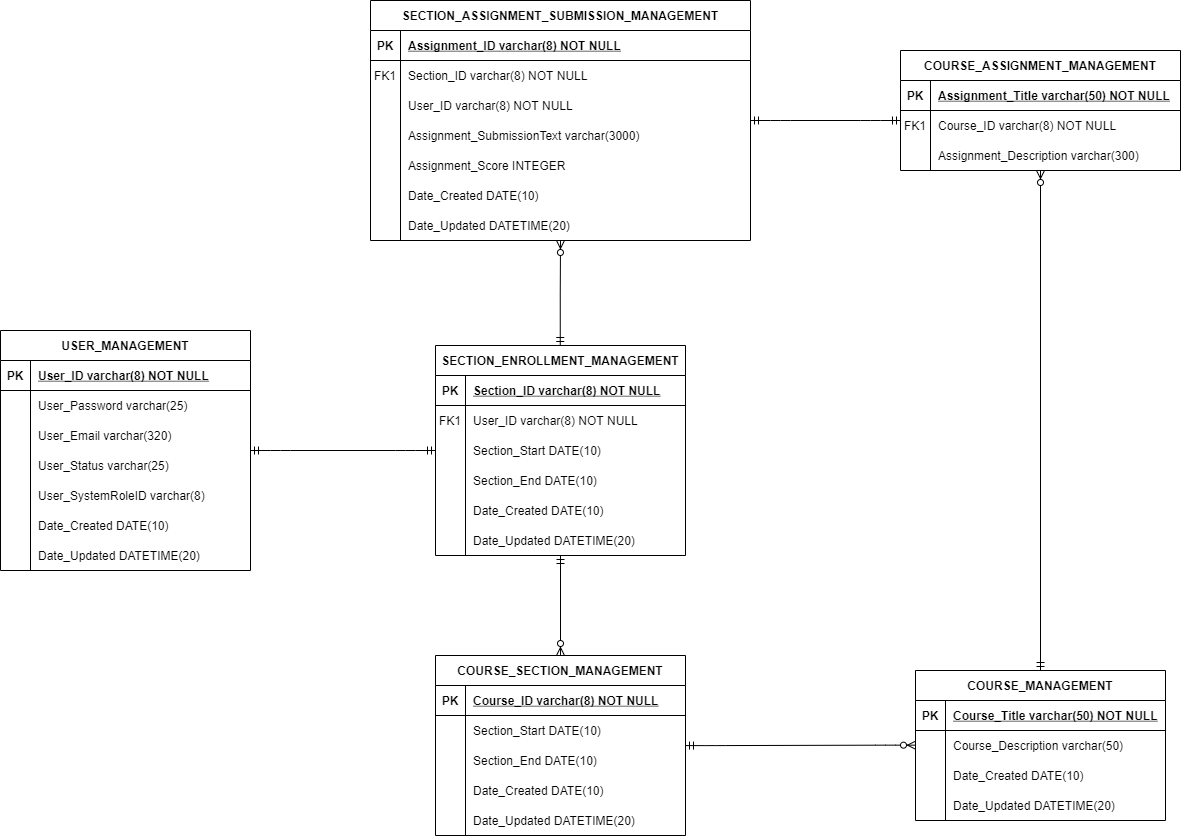

The diagram above was exported from draw.io. Its source (the exported page's mxGraphModel, read from the mxfile embedded in the PNG):
<mxGraphModel dx="1183" dy="2813" grid="1" gridSize="10" guides="1" tooltips="1" connect="1" arrows="1" fold="1" page="1" pageScale="1" pageWidth="850" pageHeight="1100" math="0" shadow="0" extFonts="Permanent Marker^https://fonts.googleapis.com/css?family=Permanent+Marker">
  <root>
    <mxCell id="0" />
    <mxCell id="1" parent="0" />
    <mxCell id="C-vyLk0tnHw3VtMMgP7b-2" value="COURSE_MANAGEMENT" style="shape=table;startSize=30;container=1;collapsible=1;childLayout=tableLayout;fixedRows=1;rowLines=0;fontStyle=1;align=center;resizeLast=1;" parent="1" vertex="1">
      <mxGeometry x="1390" y="440" width="250" height="150" as="geometry" />
    </mxCell>
    <mxCell id="C-vyLk0tnHw3VtMMgP7b-3" value="" style="shape=partialRectangle;collapsible=0;dropTarget=0;pointerEvents=0;fillColor=none;points=[[0,0.5],[1,0.5]];portConstraint=eastwest;top=0;left=0;right=0;bottom=1;" parent="C-vyLk0tnHw3VtMMgP7b-2" vertex="1">
      <mxGeometry y="30" width="250" height="30" as="geometry" />
    </mxCell>
    <mxCell id="C-vyLk0tnHw3VtMMgP7b-4" value="PK" style="shape=partialRectangle;overflow=hidden;connectable=0;fillColor=none;top=0;left=0;bottom=0;right=0;fontStyle=1;" parent="C-vyLk0tnHw3VtMMgP7b-3" vertex="1">
      <mxGeometry width="30" height="30" as="geometry" />
    </mxCell>
    <mxCell id="C-vyLk0tnHw3VtMMgP7b-5" value="Course_Title varchar(50) NOT NULL " style="shape=partialRectangle;overflow=hidden;connectable=0;fillColor=none;top=0;left=0;bottom=0;right=0;align=left;spacingLeft=6;fontStyle=5;" parent="C-vyLk0tnHw3VtMMgP7b-3" vertex="1">
      <mxGeometry x="30" width="220" height="30" as="geometry" />
    </mxCell>
    <mxCell id="ivxS6ZxvNAmjVgek4Ka0-105" style="edgeStyle=orthogonalEdgeStyle;fontSize=11;html=1;endArrow=ERzeroToMany;startArrow=ERmandOne;fontFamily=Helvetica;fontColor=#000000;align=center;strokeColor=#000000;entryX=0.5;entryY=0;entryDx=0;entryDy=0;exitX=0.5;exitY=1;exitDx=0;exitDy=0;" edge="1" parent="1" source="ivxS6ZxvNAmjVgek4Ka0-66" target="C-vyLk0tnHw3VtMMgP7b-13">
      <mxGeometry relative="1" as="geometry">
        <mxPoint x="1035" y="740" as="targetPoint" />
        <mxPoint x="1035" y="330" as="sourcePoint" />
      </mxGeometry>
    </mxCell>
    <mxCell id="C-vyLk0tnHw3VtMMgP7b-13" value="COURSE_SECTION_MANAGEMENT" style="shape=table;startSize=30;container=1;collapsible=1;childLayout=tableLayout;fixedRows=1;rowLines=0;fontStyle=1;align=center;resizeLast=1;" parent="1" vertex="1">
      <mxGeometry x="910" y="425" width="250" height="180" as="geometry" />
    </mxCell>
    <mxCell id="C-vyLk0tnHw3VtMMgP7b-14" value="" style="shape=partialRectangle;collapsible=0;dropTarget=0;pointerEvents=0;fillColor=none;points=[[0,0.5],[1,0.5]];portConstraint=eastwest;top=0;left=0;right=0;bottom=1;" parent="C-vyLk0tnHw3VtMMgP7b-13" vertex="1">
      <mxGeometry y="30" width="250" height="30" as="geometry" />
    </mxCell>
    <mxCell id="C-vyLk0tnHw3VtMMgP7b-15" value="PK" style="shape=partialRectangle;overflow=hidden;connectable=0;fillColor=none;top=0;left=0;bottom=0;right=0;fontStyle=1;" parent="C-vyLk0tnHw3VtMMgP7b-14" vertex="1">
      <mxGeometry width="30" height="30" as="geometry" />
    </mxCell>
    <mxCell id="C-vyLk0tnHw3VtMMgP7b-16" value="Course_ID varchar(8) NOT NULL " style="shape=partialRectangle;overflow=hidden;connectable=0;fillColor=none;top=0;left=0;bottom=0;right=0;align=left;spacingLeft=6;fontStyle=5;" parent="C-vyLk0tnHw3VtMMgP7b-14" vertex="1">
      <mxGeometry x="30" width="220" height="30" as="geometry" />
    </mxCell>
    <mxCell id="C-vyLk0tnHw3VtMMgP7b-20" value="" style="shape=partialRectangle;collapsible=0;dropTarget=0;pointerEvents=0;fillColor=none;points=[[0,0.5],[1,0.5]];portConstraint=eastwest;top=0;left=0;right=0;bottom=0;" parent="C-vyLk0tnHw3VtMMgP7b-13" vertex="1">
      <mxGeometry y="60" width="250" height="30" as="geometry" />
    </mxCell>
    <mxCell id="C-vyLk0tnHw3VtMMgP7b-21" value="" style="shape=partialRectangle;overflow=hidden;connectable=0;fillColor=none;top=0;left=0;bottom=0;right=0;" parent="C-vyLk0tnHw3VtMMgP7b-20" vertex="1">
      <mxGeometry width="30" height="30" as="geometry" />
    </mxCell>
    <mxCell id="C-vyLk0tnHw3VtMMgP7b-22" value="" style="shape=partialRectangle;overflow=hidden;connectable=0;fillColor=none;top=0;left=0;bottom=0;right=0;align=left;spacingLeft=6;" parent="C-vyLk0tnHw3VtMMgP7b-20" vertex="1">
      <mxGeometry x="30" width="220" height="30" as="geometry" />
    </mxCell>
    <mxCell id="C-vyLk0tnHw3VtMMgP7b-23" value="USER_MANAGEMENT" style="shape=table;startSize=30;container=1;collapsible=1;childLayout=tableLayout;fixedRows=1;rowLines=0;fontStyle=1;align=center;resizeLast=1;" parent="1" vertex="1">
      <mxGeometry x="475" y="100" width="250" height="240" as="geometry" />
    </mxCell>
    <mxCell id="C-vyLk0tnHw3VtMMgP7b-24" value="" style="shape=partialRectangle;collapsible=0;dropTarget=0;pointerEvents=0;fillColor=none;points=[[0,0.5],[1,0.5]];portConstraint=eastwest;top=0;left=0;right=0;bottom=1;" parent="C-vyLk0tnHw3VtMMgP7b-23" vertex="1">
      <mxGeometry y="30" width="250" height="30" as="geometry" />
    </mxCell>
    <mxCell id="C-vyLk0tnHw3VtMMgP7b-25" value="PK" style="shape=partialRectangle;overflow=hidden;connectable=0;fillColor=none;top=0;left=0;bottom=0;right=0;fontStyle=1;" parent="C-vyLk0tnHw3VtMMgP7b-24" vertex="1">
      <mxGeometry width="30" height="30" as="geometry" />
    </mxCell>
    <mxCell id="C-vyLk0tnHw3VtMMgP7b-26" value="User_ID varchar(8) NOT NULL " style="shape=partialRectangle;overflow=hidden;connectable=0;fillColor=none;top=0;left=0;bottom=0;right=0;align=left;spacingLeft=6;fontStyle=5;" parent="C-vyLk0tnHw3VtMMgP7b-24" vertex="1">
      <mxGeometry x="30" width="220" height="30" as="geometry" />
    </mxCell>
    <mxCell id="C-vyLk0tnHw3VtMMgP7b-27" value="" style="shape=partialRectangle;collapsible=0;dropTarget=0;pointerEvents=0;fillColor=none;points=[[0,0.5],[1,0.5]];portConstraint=eastwest;top=0;left=0;right=0;bottom=0;" parent="C-vyLk0tnHw3VtMMgP7b-23" vertex="1">
      <mxGeometry y="60" width="250" height="30" as="geometry" />
    </mxCell>
    <mxCell id="C-vyLk0tnHw3VtMMgP7b-28" value="" style="shape=partialRectangle;overflow=hidden;connectable=0;fillColor=none;top=0;left=0;bottom=0;right=0;" parent="C-vyLk0tnHw3VtMMgP7b-27" vertex="1">
      <mxGeometry width="30" height="30" as="geometry" />
    </mxCell>
    <mxCell id="C-vyLk0tnHw3VtMMgP7b-29" value="User_Password varchar(25)" style="shape=partialRectangle;overflow=hidden;connectable=0;fillColor=none;top=0;left=0;bottom=0;right=0;align=left;spacingLeft=6;" parent="C-vyLk0tnHw3VtMMgP7b-27" vertex="1">
      <mxGeometry x="30" width="220" height="30" as="geometry" />
    </mxCell>
    <mxCell id="ivxS6ZxvNAmjVgek4Ka0-32" value="User_Email varchar(320)" style="shape=partialRectangle;overflow=hidden;connectable=0;fillColor=none;top=0;left=0;bottom=0;right=0;align=left;spacingLeft=6;" vertex="1" parent="1">
      <mxGeometry x="505" y="190" width="220" height="30" as="geometry" />
    </mxCell>
    <mxCell id="ivxS6ZxvNAmjVgek4Ka0-33" value="User_Status varchar(25)" style="shape=partialRectangle;overflow=hidden;connectable=0;fillColor=none;top=0;left=0;bottom=0;right=0;align=left;spacingLeft=6;" vertex="1" parent="1">
      <mxGeometry x="505" y="220" width="220" height="30" as="geometry" />
    </mxCell>
    <mxCell id="ivxS6ZxvNAmjVgek4Ka0-34" value="User_SystemRoleID varchar(8)" style="shape=partialRectangle;overflow=hidden;connectable=0;fillColor=none;top=0;left=0;bottom=0;right=0;align=left;spacingLeft=6;" vertex="1" parent="1">
      <mxGeometry x="505" y="250" width="220" height="30" as="geometry" />
    </mxCell>
    <mxCell id="ivxS6ZxvNAmjVgek4Ka0-35" value="Date_Created DATE(10)" style="shape=partialRectangle;overflow=hidden;connectable=0;fillColor=none;top=0;left=0;bottom=0;right=0;align=left;spacingLeft=6;" vertex="1" parent="1">
      <mxGeometry x="505" y="280" width="220" height="30" as="geometry" />
    </mxCell>
    <mxCell id="ivxS6ZxvNAmjVgek4Ka0-36" value="Date_Updated DATETIME(20)" style="shape=partialRectangle;overflow=hidden;connectable=0;fillColor=none;top=0;left=0;bottom=0;right=0;align=left;spacingLeft=6;" vertex="1" parent="1">
      <mxGeometry x="505" y="310" width="220" height="30" as="geometry" />
    </mxCell>
    <mxCell id="ivxS6ZxvNAmjVgek4Ka0-37" value="Course_Description varchar(50)" style="shape=partialRectangle;overflow=hidden;connectable=0;fillColor=none;top=0;left=0;bottom=0;right=0;align=left;spacingLeft=6;" vertex="1" parent="1">
      <mxGeometry x="1420" y="500" width="220" height="30" as="geometry" />
    </mxCell>
    <mxCell id="ivxS6ZxvNAmjVgek4Ka0-38" value="Date_Created DATE(10)" style="shape=partialRectangle;overflow=hidden;connectable=0;fillColor=none;top=0;left=0;bottom=0;right=0;align=left;spacingLeft=6;" vertex="1" parent="1">
      <mxGeometry x="1420" y="530" width="220" height="30" as="geometry" />
    </mxCell>
    <mxCell id="ivxS6ZxvNAmjVgek4Ka0-39" value="Date_Updated DATETIME(20)" style="shape=partialRectangle;overflow=hidden;connectable=0;fillColor=none;top=0;left=0;bottom=0;right=0;align=left;spacingLeft=6;" vertex="1" parent="1">
      <mxGeometry x="1420" y="560" width="220" height="30" as="geometry" />
    </mxCell>
    <mxCell id="ivxS6ZxvNAmjVgek4Ka0-52" value="COURSE_ASSIGNMENT_MANAGEMENT" style="shape=table;startSize=30;container=1;collapsible=1;childLayout=tableLayout;fixedRows=1;rowLines=0;fontStyle=1;align=center;resizeLast=1;" vertex="1" parent="1">
      <mxGeometry x="1375" y="-180" width="280" height="120" as="geometry" />
    </mxCell>
    <mxCell id="ivxS6ZxvNAmjVgek4Ka0-53" value="" style="shape=partialRectangle;collapsible=0;dropTarget=0;pointerEvents=0;fillColor=none;points=[[0,0.5],[1,0.5]];portConstraint=eastwest;top=0;left=0;right=0;bottom=1;" vertex="1" parent="ivxS6ZxvNAmjVgek4Ka0-52">
      <mxGeometry y="30" width="280" height="30" as="geometry" />
    </mxCell>
    <mxCell id="ivxS6ZxvNAmjVgek4Ka0-54" value="PK" style="shape=partialRectangle;overflow=hidden;connectable=0;fillColor=none;top=0;left=0;bottom=0;right=0;fontStyle=1;" vertex="1" parent="ivxS6ZxvNAmjVgek4Ka0-53">
      <mxGeometry width="30" height="30" as="geometry" />
    </mxCell>
    <mxCell id="ivxS6ZxvNAmjVgek4Ka0-55" value="Assignment_Title varchar(50) NOT NULL" style="shape=partialRectangle;overflow=hidden;connectable=0;fillColor=none;top=0;left=0;bottom=0;right=0;align=left;spacingLeft=6;fontStyle=5;" vertex="1" parent="ivxS6ZxvNAmjVgek4Ka0-53">
      <mxGeometry x="30" width="250" height="30" as="geometry" />
    </mxCell>
    <mxCell id="ivxS6ZxvNAmjVgek4Ka0-56" value="" style="shape=partialRectangle;collapsible=0;dropTarget=0;pointerEvents=0;fillColor=none;points=[[0,0.5],[1,0.5]];portConstraint=eastwest;top=0;left=0;right=0;bottom=0;" vertex="1" parent="ivxS6ZxvNAmjVgek4Ka0-52">
      <mxGeometry y="60" width="280" height="30" as="geometry" />
    </mxCell>
    <mxCell id="ivxS6ZxvNAmjVgek4Ka0-57" value="FK1" style="shape=partialRectangle;overflow=hidden;connectable=0;fillColor=none;top=0;left=0;bottom=0;right=0;" vertex="1" parent="ivxS6ZxvNAmjVgek4Ka0-56">
      <mxGeometry width="30" height="30" as="geometry" />
    </mxCell>
    <mxCell id="ivxS6ZxvNAmjVgek4Ka0-58" value="Course_ID varchar(8) NOT NULL" style="shape=partialRectangle;overflow=hidden;connectable=0;fillColor=none;top=0;left=0;bottom=0;right=0;align=left;spacingLeft=6;" vertex="1" parent="ivxS6ZxvNAmjVgek4Ka0-56">
      <mxGeometry x="30" width="250" height="30" as="geometry" />
    </mxCell>
    <mxCell id="ivxS6ZxvNAmjVgek4Ka0-59" value="" style="shape=partialRectangle;collapsible=0;dropTarget=0;pointerEvents=0;fillColor=none;points=[[0,0.5],[1,0.5]];portConstraint=eastwest;top=0;left=0;right=0;bottom=0;" vertex="1" parent="ivxS6ZxvNAmjVgek4Ka0-52">
      <mxGeometry y="90" width="280" height="30" as="geometry" />
    </mxCell>
    <mxCell id="ivxS6ZxvNAmjVgek4Ka0-60" value="" style="shape=partialRectangle;overflow=hidden;connectable=0;fillColor=none;top=0;left=0;bottom=0;right=0;" vertex="1" parent="ivxS6ZxvNAmjVgek4Ka0-59">
      <mxGeometry width="30" height="30" as="geometry" />
    </mxCell>
    <mxCell id="ivxS6ZxvNAmjVgek4Ka0-61" value="Assignment_Description varchar(300)" style="shape=partialRectangle;overflow=hidden;connectable=0;fillColor=none;top=0;left=0;bottom=0;right=0;align=left;spacingLeft=6;" vertex="1" parent="ivxS6ZxvNAmjVgek4Ka0-59">
      <mxGeometry x="30" width="250" height="30" as="geometry" />
    </mxCell>
    <mxCell id="ivxS6ZxvNAmjVgek4Ka0-62" value="Section_Start DATE(10)" style="shape=partialRectangle;overflow=hidden;connectable=0;fillColor=none;top=0;left=0;bottom=0;right=0;align=left;spacingLeft=6;" vertex="1" parent="1">
      <mxGeometry x="940" y="485" width="220" height="30" as="geometry" />
    </mxCell>
    <mxCell id="ivxS6ZxvNAmjVgek4Ka0-63" value="Section_End DATE(10)" style="shape=partialRectangle;overflow=hidden;connectable=0;fillColor=none;top=0;left=0;bottom=0;right=0;align=left;spacingLeft=6;" vertex="1" parent="1">
      <mxGeometry x="940" y="515" width="220" height="30" as="geometry" />
    </mxCell>
    <mxCell id="ivxS6ZxvNAmjVgek4Ka0-64" value="Date_Created DATE(10)" style="shape=partialRectangle;overflow=hidden;connectable=0;fillColor=none;top=0;left=0;bottom=0;right=0;align=left;spacingLeft=6;" vertex="1" parent="1">
      <mxGeometry x="940" y="545" width="220" height="30" as="geometry" />
    </mxCell>
    <mxCell id="ivxS6ZxvNAmjVgek4Ka0-65" value="Date_Updated DATETIME(20)" style="shape=partialRectangle;overflow=hidden;connectable=0;fillColor=none;top=0;left=0;bottom=0;right=0;align=left;spacingLeft=6;" vertex="1" parent="1">
      <mxGeometry x="940" y="575" width="220" height="30" as="geometry" />
    </mxCell>
    <mxCell id="ivxS6ZxvNAmjVgek4Ka0-66" value="SECTION_ENROLLMENT_MANAGEMENT" style="shape=table;startSize=30;container=1;collapsible=1;childLayout=tableLayout;fixedRows=1;rowLines=0;fontStyle=1;align=center;resizeLast=1;" vertex="1" parent="1">
      <mxGeometry x="910" y="115" width="250" height="210" as="geometry" />
    </mxCell>
    <mxCell id="ivxS6ZxvNAmjVgek4Ka0-67" value="" style="shape=partialRectangle;collapsible=0;dropTarget=0;pointerEvents=0;fillColor=none;points=[[0,0.5],[1,0.5]];portConstraint=eastwest;top=0;left=0;right=0;bottom=1;" vertex="1" parent="ivxS6ZxvNAmjVgek4Ka0-66">
      <mxGeometry y="30" width="250" height="30" as="geometry" />
    </mxCell>
    <mxCell id="ivxS6ZxvNAmjVgek4Ka0-68" value="PK" style="shape=partialRectangle;overflow=hidden;connectable=0;fillColor=none;top=0;left=0;bottom=0;right=0;fontStyle=1;" vertex="1" parent="ivxS6ZxvNAmjVgek4Ka0-67">
      <mxGeometry width="30" height="30" as="geometry" />
    </mxCell>
    <mxCell id="ivxS6ZxvNAmjVgek4Ka0-69" value="Section_ID varchar(8) NOT NULL " style="shape=partialRectangle;overflow=hidden;connectable=0;fillColor=none;top=0;left=0;bottom=0;right=0;align=left;spacingLeft=6;fontStyle=5;" vertex="1" parent="ivxS6ZxvNAmjVgek4Ka0-67">
      <mxGeometry x="30" width="220" height="30" as="geometry" />
    </mxCell>
    <mxCell id="ivxS6ZxvNAmjVgek4Ka0-70" value="" style="shape=partialRectangle;collapsible=0;dropTarget=0;pointerEvents=0;fillColor=none;points=[[0,0.5],[1,0.5]];portConstraint=eastwest;top=0;left=0;right=0;bottom=0;" vertex="1" parent="ivxS6ZxvNAmjVgek4Ka0-66">
      <mxGeometry y="60" width="250" height="30" as="geometry" />
    </mxCell>
    <mxCell id="ivxS6ZxvNAmjVgek4Ka0-71" value="FK1" style="shape=partialRectangle;overflow=hidden;connectable=0;fillColor=none;top=0;left=0;bottom=0;right=0;" vertex="1" parent="ivxS6ZxvNAmjVgek4Ka0-70">
      <mxGeometry width="30" height="30" as="geometry" />
    </mxCell>
    <mxCell id="ivxS6ZxvNAmjVgek4Ka0-72" value="" style="shape=partialRectangle;overflow=hidden;connectable=0;fillColor=none;top=0;left=0;bottom=0;right=0;align=left;spacingLeft=6;" vertex="1" parent="ivxS6ZxvNAmjVgek4Ka0-70">
      <mxGeometry x="30" width="220" height="30" as="geometry" />
    </mxCell>
    <mxCell id="ivxS6ZxvNAmjVgek4Ka0-73" value="User_ID varchar(8) NOT NULL" style="shape=partialRectangle;overflow=hidden;connectable=0;fillColor=none;top=0;left=0;bottom=0;right=0;align=left;spacingLeft=6;" vertex="1" parent="1">
      <mxGeometry x="940" y="175" width="220" height="30" as="geometry" />
    </mxCell>
    <mxCell id="ivxS6ZxvNAmjVgek4Ka0-81" value="Section_Start DATE(10)" style="shape=partialRectangle;overflow=hidden;connectable=0;fillColor=none;top=0;left=0;bottom=0;right=0;align=left;spacingLeft=6;" vertex="1" parent="1">
      <mxGeometry x="940" y="205" width="220" height="30" as="geometry" />
    </mxCell>
    <mxCell id="ivxS6ZxvNAmjVgek4Ka0-82" value="Section_End DATE(10)" style="shape=partialRectangle;overflow=hidden;connectable=0;fillColor=none;top=0;left=0;bottom=0;right=0;align=left;spacingLeft=6;" vertex="1" parent="1">
      <mxGeometry x="940" y="235" width="220" height="30" as="geometry" />
    </mxCell>
    <mxCell id="ivxS6ZxvNAmjVgek4Ka0-83" value="Date_Created DATE(10)" style="shape=partialRectangle;overflow=hidden;connectable=0;fillColor=none;top=0;left=0;bottom=0;right=0;align=left;spacingLeft=6;" vertex="1" parent="1">
      <mxGeometry x="940" y="265" width="220" height="30" as="geometry" />
    </mxCell>
    <mxCell id="ivxS6ZxvNAmjVgek4Ka0-84" value="Date_Updated DATETIME(20)" style="shape=partialRectangle;overflow=hidden;connectable=0;fillColor=none;top=0;left=0;bottom=0;right=0;align=left;spacingLeft=6;" vertex="1" parent="1">
      <mxGeometry x="940" y="295" width="220" height="30" as="geometry" />
    </mxCell>
    <mxCell id="ivxS6ZxvNAmjVgek4Ka0-85" value="SECTION_ASSIGNMENT_SUBMISSION_MANAGEMENT" style="shape=table;startSize=30;container=1;collapsible=1;childLayout=tableLayout;fixedRows=1;rowLines=0;fontStyle=1;align=center;resizeLast=1;" vertex="1" parent="1">
      <mxGeometry x="845" y="-230" width="380" height="240" as="geometry" />
    </mxCell>
    <mxCell id="ivxS6ZxvNAmjVgek4Ka0-86" value="" style="shape=partialRectangle;collapsible=0;dropTarget=0;pointerEvents=0;fillColor=none;points=[[0,0.5],[1,0.5]];portConstraint=eastwest;top=0;left=0;right=0;bottom=1;" vertex="1" parent="ivxS6ZxvNAmjVgek4Ka0-85">
      <mxGeometry y="30" width="380" height="30" as="geometry" />
    </mxCell>
    <mxCell id="ivxS6ZxvNAmjVgek4Ka0-87" value="PK" style="shape=partialRectangle;overflow=hidden;connectable=0;fillColor=none;top=0;left=0;bottom=0;right=0;fontStyle=1;" vertex="1" parent="ivxS6ZxvNAmjVgek4Ka0-86">
      <mxGeometry width="30" height="30" as="geometry" />
    </mxCell>
    <mxCell id="ivxS6ZxvNAmjVgek4Ka0-88" value="Assignment_ID varchar(8) NOT NULL " style="shape=partialRectangle;overflow=hidden;connectable=0;fillColor=none;top=0;left=0;bottom=0;right=0;align=left;spacingLeft=6;fontStyle=5;" vertex="1" parent="ivxS6ZxvNAmjVgek4Ka0-86">
      <mxGeometry x="30" width="350" height="30" as="geometry" />
    </mxCell>
    <mxCell id="ivxS6ZxvNAmjVgek4Ka0-89" value="" style="shape=partialRectangle;collapsible=0;dropTarget=0;pointerEvents=0;fillColor=none;points=[[0,0.5],[1,0.5]];portConstraint=eastwest;top=0;left=0;right=0;bottom=0;" vertex="1" parent="ivxS6ZxvNAmjVgek4Ka0-85">
      <mxGeometry y="60" width="380" height="30" as="geometry" />
    </mxCell>
    <mxCell id="ivxS6ZxvNAmjVgek4Ka0-90" value="FK1" style="shape=partialRectangle;overflow=hidden;connectable=0;fillColor=none;top=0;left=0;bottom=0;right=0;" vertex="1" parent="ivxS6ZxvNAmjVgek4Ka0-89">
      <mxGeometry width="30" height="30" as="geometry" />
    </mxCell>
    <mxCell id="ivxS6ZxvNAmjVgek4Ka0-91" value="" style="shape=partialRectangle;overflow=hidden;connectable=0;fillColor=none;top=0;left=0;bottom=0;right=0;align=left;spacingLeft=6;" vertex="1" parent="ivxS6ZxvNAmjVgek4Ka0-89">
      <mxGeometry x="30" width="350" height="30" as="geometry" />
    </mxCell>
    <mxCell id="ivxS6ZxvNAmjVgek4Ka0-92" value="Section_ID varchar(8) NOT NULL" style="shape=partialRectangle;overflow=hidden;connectable=0;fillColor=none;top=0;left=0;bottom=0;right=0;align=left;spacingLeft=6;" vertex="1" parent="1">
      <mxGeometry x="875" y="-170" width="220" height="30" as="geometry" />
    </mxCell>
    <mxCell id="ivxS6ZxvNAmjVgek4Ka0-93" value="User_ID varchar(8) NOT NULL" style="shape=partialRectangle;overflow=hidden;connectable=0;fillColor=none;top=0;left=0;bottom=0;right=0;align=left;spacingLeft=6;" vertex="1" parent="1">
      <mxGeometry x="875" y="-140" width="220" height="30" as="geometry" />
    </mxCell>
    <mxCell id="ivxS6ZxvNAmjVgek4Ka0-94" value="Assignment_SubmissionText varchar(3000)" style="shape=partialRectangle;overflow=hidden;connectable=0;fillColor=none;top=0;left=0;bottom=0;right=0;align=left;spacingLeft=6;" vertex="1" parent="1">
      <mxGeometry x="875" y="-110" width="290" height="30" as="geometry" />
    </mxCell>
    <mxCell id="ivxS6ZxvNAmjVgek4Ka0-95" value="Date_Created DATE(10)" style="shape=partialRectangle;overflow=hidden;connectable=0;fillColor=none;top=0;left=0;bottom=0;right=0;align=left;spacingLeft=6;" vertex="1" parent="1">
      <mxGeometry x="875" y="-50" width="220" height="30" as="geometry" />
    </mxCell>
    <mxCell id="ivxS6ZxvNAmjVgek4Ka0-96" value="Date_Updated DATETIME(20)" style="shape=partialRectangle;overflow=hidden;connectable=0;fillColor=none;top=0;left=0;bottom=0;right=0;align=left;spacingLeft=6;" vertex="1" parent="1">
      <mxGeometry x="875" y="-20" width="220" height="30" as="geometry" />
    </mxCell>
    <mxCell id="ivxS6ZxvNAmjVgek4Ka0-99" value="Assignment_Score INTEGER" style="shape=partialRectangle;overflow=hidden;connectable=0;fillColor=none;top=0;left=0;bottom=0;right=0;align=left;spacingLeft=6;" vertex="1" parent="1">
      <mxGeometry x="875" y="-80" width="290" height="30" as="geometry" />
    </mxCell>
    <mxCell id="ivxS6ZxvNAmjVgek4Ka0-102" value="" style="edgeStyle=entityRelationEdgeStyle;fontSize=12;html=1;endArrow=ERmandOne;startArrow=ERmandOne;fontFamily=Helvetica;fontColor=#000000;align=center;strokeColor=#000000;" edge="1" parent="1" target="ivxS6ZxvNAmjVgek4Ka0-66">
      <mxGeometry width="100" height="100" relative="1" as="geometry">
        <mxPoint x="725" y="220" as="sourcePoint" />
        <mxPoint x="825" y="120" as="targetPoint" />
      </mxGeometry>
    </mxCell>
    <mxCell id="ivxS6ZxvNAmjVgek4Ka0-107" style="edgeStyle=orthogonalEdgeStyle;fontSize=11;html=1;endArrow=ERzeroToMany;startArrow=ERmandOne;fontFamily=Helvetica;fontColor=#000000;align=center;strokeColor=#000000;entryX=0.5;entryY=1;entryDx=0;entryDy=0;" edge="1" parent="1" target="ivxS6ZxvNAmjVgek4Ka0-85">
      <mxGeometry relative="1" as="geometry">
        <mxPoint x="1034.76" y="15" as="targetPoint" />
        <mxPoint x="1034.76" y="115" as="sourcePoint" />
      </mxGeometry>
    </mxCell>
    <mxCell id="ivxS6ZxvNAmjVgek4Ka0-109" value="" style="edgeStyle=entityRelationEdgeStyle;fontSize=12;html=1;endArrow=ERmandOne;startArrow=ERmandOne;fontFamily=Helvetica;fontColor=#000000;align=center;strokeColor=#000000;" edge="1" parent="1" source="ivxS6ZxvNAmjVgek4Ka0-85">
      <mxGeometry width="100" height="100" relative="1" as="geometry">
        <mxPoint x="1230" y="-110" as="sourcePoint" />
        <mxPoint x="1375" y="-110" as="targetPoint" />
      </mxGeometry>
    </mxCell>
    <mxCell id="ivxS6ZxvNAmjVgek4Ka0-113" value="" style="edgeStyle=entityRelationEdgeStyle;fontSize=12;html=1;endArrow=ERzeroToMany;startArrow=ERmandOne;fontFamily=Helvetica;fontColor=#000000;align=center;strokeColor=#000000;" edge="1" parent="1">
      <mxGeometry width="100" height="100" relative="1" as="geometry">
        <mxPoint x="1160" y="515.09" as="sourcePoint" />
        <mxPoint x="1390" y="514.6600000000001" as="targetPoint" />
      </mxGeometry>
    </mxCell>
    <mxCell id="ivxS6ZxvNAmjVgek4Ka0-115" style="edgeStyle=orthogonalEdgeStyle;fontSize=11;html=1;endArrow=ERzeroToMany;startArrow=ERmandOne;fontFamily=Helvetica;fontColor=#000000;align=center;strokeColor=#000000;exitX=0.5;exitY=0;exitDx=0;exitDy=0;entryX=0.5;entryY=1;entryDx=0;entryDy=0;entryPerimeter=0;" edge="1" parent="1" source="C-vyLk0tnHw3VtMMgP7b-2" target="ivxS6ZxvNAmjVgek4Ka0-59">
      <mxGeometry relative="1" as="geometry">
        <mxPoint x="1515" y="-50" as="targetPoint" />
        <mxPoint x="1520" y="190" as="sourcePoint" />
        <Array as="points" />
      </mxGeometry>
    </mxCell>
  </root>
</mxGraphModel>